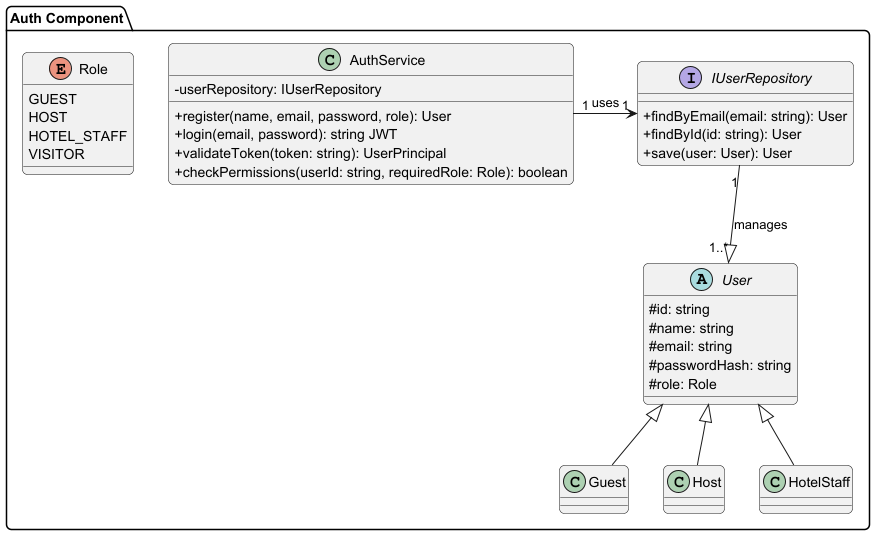

The diagram above was rendered by PlantUML. Its source (embedded in the PNG):
@startuml AuthComponentClassDiagram
' Estilo
skinparam classAttributeIconSize 0
skinparam roundcorner 10

package "Auth Component" {

    ' --- Servicio Principal y Repositorio ---
    class AuthService {
        - userRepository: IUserRepository
        + register(name, email, password, role): User
        + login(email, password): string JWT
        + validateToken(token: string): UserPrincipal
        + checkPermissions(userId: string, requiredRole: Role): boolean
    }

    interface IUserRepository {
        + findByEmail(email: string): User
        + findById(id: string): User
        + save(user: User): User
    }

    ' --- Clases de Dominio y Roles ---
    abstract class User {
        # id: string
        # name: string
        # email: string
        # passwordHash: string
        # role: Role
    }

    class Guest extends User {}
    class Host extends User {}
    class HotelStaff extends User {}

    enum Role {
        GUEST
        HOST
        HOTEL_STAFF
        VISITOR
    }

    ' --- Relaciones ---
    AuthService "1" -> "1" IUserRepository : uses
    IUserRepository "1" --|> "1..*" User : manages
}
@enduml